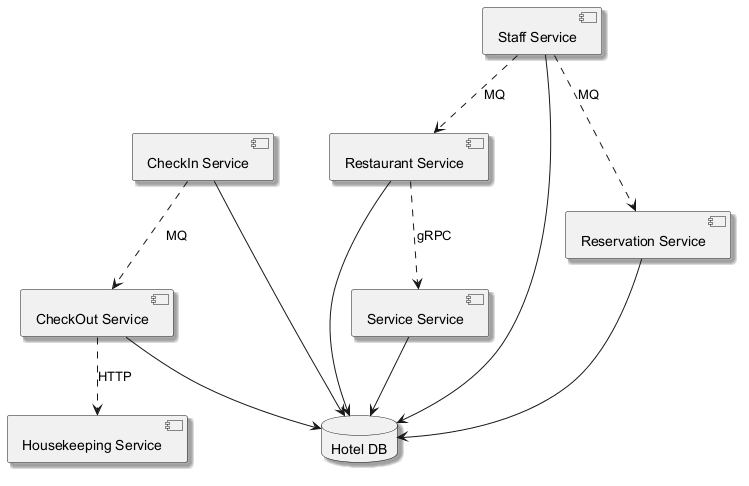

The diagram above was rendered by PlantUML. Its source (embedded in the PNG):
@startuml
skinparam backgroundColor #FFFFFF
skinparam classBackgroundColor #F3E5F5
skinparam classBorderColor #6A1B9A
skinparam shadowing true
component "CheckOut Service" as C_CheckOutService
component "Restaurant Service" as C_RestaurantService
component "Housekeeping Service" as C_HousekeepingService
component "Staff Service" as C_StaffService
component "Service Service" as C_ServiceService
component "CheckIn Service" as C_CheckInService
component "Reservation Service" as C_ReservationService
database "Hotel DB" as DB_hotel
C_CheckOutService --> DB_hotel
C_RestaurantService --> DB_hotel
C_StaffService --> DB_hotel
C_ServiceService --> DB_hotel
C_CheckInService --> DB_hotel
C_ReservationService --> DB_hotel
C_RestaurantService ..> C_ServiceService : gRPC
C_CheckOutService ..> C_HousekeepingService : HTTP
C_StaffService ..> C_RestaurantService : MQ
C_CheckInService ..> C_CheckOutService : MQ
C_StaffService ..> C_ReservationService : MQ
@enduml